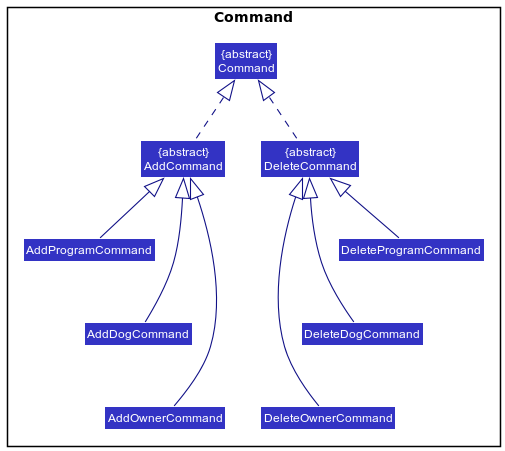

The diagram above was rendered by PlantUML. Its source (embedded in the PNG):
@startuml
!include style.puml
skinparam arrowThickness 1.1
skinparam arrowColor LOGIC_COLOR_T4
skinparam classBackgroundColor LOGIC_COLOR

package Command {
Class "{abstract}\nCommand" as Command

Class "{abstract}\nAddCommand" as AddCommand
Class "{abstract}\nDeleteCommand" as DeleteCommand

Class AddProgramCommand
Class AddDogCommand
Class AddOwnerCommand

Class DeleteOwnerCommand
Class DeleteDogCommand
Class DeleteProgramCommand
}

AddCommand .up.|> Command
DeleteCommand .up.|> Command

AddOwnerCommand -up---|> AddCommand
AddDogCommand -up--|> AddCommand
AddProgramCommand -up-|> AddCommand

DeleteOwnerCommand -up---|> DeleteCommand
DeleteDogCommand -up--|> DeleteCommand
DeleteProgramCommand -up-|> DeleteCommand

AddCommand .[hidden]right.> DeleteCommand

@enduml